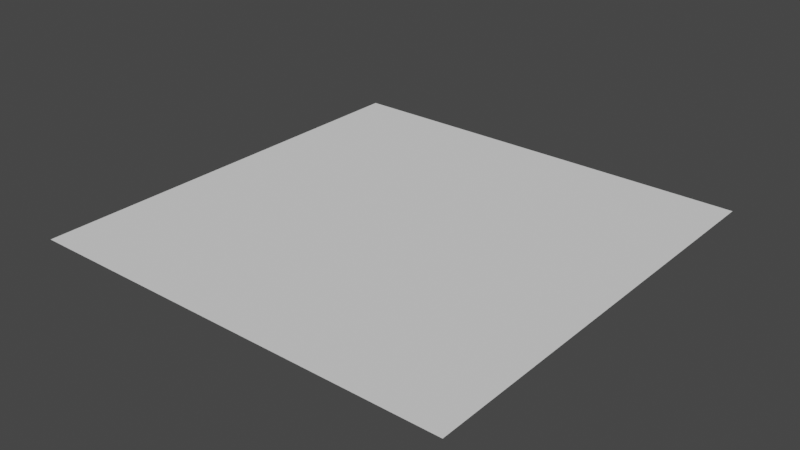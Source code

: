 # Source: Foxhole_Serpens_addon.blend  (saved by Blender 3.2.14; exported with 4.5.12 LTS)
import bpy
from mathutils import Matrix  # noqa: F401  (used for matrix-valued properties, if any)

bpy.ops.wm.read_factory_settings(use_empty=True)
scene = bpy.context.scene
scene.name = 'Scene'

# ---- world
world_world = bpy.data.worlds.new('World'); scene.world = world_world
world_world.use_nodes = True; world_world.node_tree.nodes.clear()
_N = world_world.node_tree.nodes; _L = world_world.node_tree.links
n0 = _N.new('ShaderNodeOutputWorld'); n0.name = 'World Output'; n0.location = (300, 300)
n1 = _N.new('ShaderNodeBackground'); n1.name = 'Background'; n1.location = (10, 300)
n1.inputs[0].default_value = (0.05088, 0.05088, 0.05088, 1.0)
_L.new(n1.outputs[0], n0.inputs[0])
n0.is_active_output = True
world_world.color = (0.05088, 0.05088, 0.05088)
world_world.use_sun_shadow = False
world_world.sun_shadow_jitter_overblur = 0.0

# ---- meshes
me_plane = bpy.data.meshes.new('Plane')
me_plane.from_pydata([(-100.0, -100.0, 0.0), (100.0, -100.0, 0.0), (-100.0, 100.0, 0.0), (100.0, 100.0, 0.0)], [], [(0, 1, 3, 2)])
_uv = me_plane.uv_layers.new(name='UVMap')
_uv.uv.foreach_set('vector', [0.0, 0.0, 1.0, 0.0, 1.0, 1.0, 0.0, 1.0])
me_plane.update()
arm_armature_001 = bpy.data.armatures.new('Armature.001')  # bones are not reproduced

# ---- objects
ob_plane = bpy.data.objects.new('Plane', me_plane)
ob_armature = bpy.data.objects.new('Armature', arm_armature_001)

# ---- transforms, parenting, visibility, modifiers, constraints
ob_plane.location = (-5.012, 6.528, 19.07)
ob_plane.scale = (0.6934, 0.6934, 0.6934)
ob_armature.location = (109.9, 40.95, 28.63)

# ---- collection membership
scene.collection.objects.link(ob_plane)
scene.collection.objects.link(ob_armature)

# ---- scene / render settings (as saved in the file)
scene.frame_start = 1; scene.frame_end = 250; scene.frame_set(87)
scene.render.engine = 'BLENDER_EEVEE_NEXT'
scene.cycles.sampling_pattern = 'TABULATED_SOBOL'
scene.cycles.use_light_tree = False
scene.view_settings.view_transform = 'Filmic'
scene.unit_settings.scale_length = 0.01
bpy.context.view_layer.update()

# ---- added for rendering (the .blend has no active camera and no usable light): camera, sun
cam_auto = bpy.data.cameras.new('AutoCamera')
cam_auto.lens = 50.0
cam_auto.sensor_width = 36.0
cam_auto.clip_end = 3184.66
ob_auto_camera = bpy.data.objects.new('AutoCamera', cam_auto)
scene.collection.objects.link(ob_auto_camera)
ob_auto_camera.location = (176.451, -211.227, 164.238)
ob_auto_camera.rotation_euler = (1.09748, -7.21219e-08, 0.694738)
scene.camera = ob_auto_camera
light_auto_sun = bpy.data.lights.new('AutoSun', 'SUN')
light_auto_sun.energy = 3.0
light_auto_sun.angle = 0.0523599
ob_auto_sun = bpy.data.objects.new('AutoSun', light_auto_sun)
scene.collection.objects.link(ob_auto_sun)
ob_auto_sun.rotation_euler = (0.872665, 0.174533, 0.523599)
bpy.context.view_layer.update()

